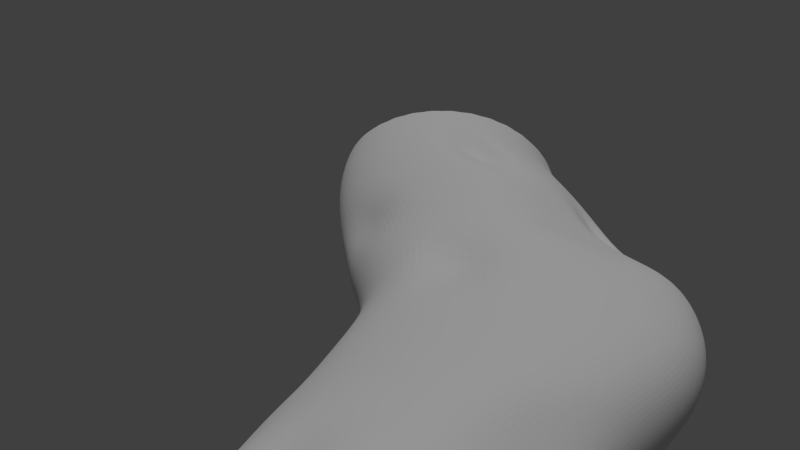 # Source: grotte_soutenance2.blend  (saved by Blender 2.76.0; exported with 4.5.12 LTS)
import bpy
from mathutils import Matrix  # noqa: F401  (used for matrix-valued properties, if any)

bpy.ops.wm.read_factory_settings(use_empty=True)
scene = bpy.context.scene
scene.name = 'Scene'

# ---- collections
col_collection_1 = bpy.data.collections.new('Collection 1'); scene.collection.children.link(col_collection_1)

# ---- materials (node trees are filled in below, after node groups)
mat_material_001 = bpy.data.materials.new('Material.001')
mat_material_001.alpha_threshold = 0.0
mat_material_001.use_transparent_shadow = False
mat_material_001.roughness = 0.5

# ---- material node trees

# ---- world
world_world = bpy.data.worlds.new('World'); scene.world = world_world
world_world.color = (0.05088, 0.05088, 0.05088)
world_world.use_sun_shadow = False
world_world.sun_shadow_jitter_overblur = 0.0
world_world.cycles.sampling_method = 'MANUAL'
world_world.cycles.sample_map_resolution = 256

# ---- cameras
cam_camera_001 = bpy.data.cameras.new('Camera.001')
cam_camera_001.clip_end = 100.0
cam_camera_001.lens = 35.0
cam_camera_001.sensor_width = 32.0
cam_camera_001.sensor_height = 18.0
cam_camera_001.display_size = 2.0
cam_camera_001.dof.focus_distance = 0.0
cam_camera_001.dof.aperture_fstop = 128.0
cam_camera_001.dof.aperture_blades = 6

# ---- lights
light_sun = bpy.data.lights.new('Sun', 'SUN')
light_sun.transmission_factor = 0.0
light_sun.angle = 0.1993
light_sun.energy = 1.0
light_sun.shadow_buffer_clip_start = 0.5
light_sun.shadow_soft_size = 0.1
light_sun.shadow_cascade_max_distance = 1000.0
light_sun.cycles.use_multiple_importance_sampling = False

# ---- meshes
me_cylinder = bpy.data.meshes.new('Cylinder')
me_cylinder.from_pydata([(0.04129, 0.8905, -1.01), (0.0, 1.0, 1.0), (0.2464, 0.9064, -1.01), (0.1989, 0.9765, 1.001), (0.4311, 0.8732, -1.011), (0.3827, 0.9239, 1.0), (0.5962, 0.7928, -1.013), (0.5556, 0.8315, 1.0), (0.7452, 0.6805, -1.014), (0.7071, 0.7071, 1.0), (0.8832, 0.5475, -1.012), (0.8315, 0.5556, 1.0), (1.005, 0.4062, -1.009), (0.9239, 0.3827, 1.0), (1.095, 0.2321, -1.005), (0.981, 0.1951, 1.0), (1.155, 0.01579, -1.002), (1.0, 1.342e-05, 1.0), (1.166, -0.1989, -1.0), (0.9832, -0.1964, 1.0), (1.163, -0.4014, -0.9994), (0.936, -0.3892, 0.9999), (1.108, -0.5821, -0.9997), (0.8557, -0.5686, 0.9997), (0.9751, -0.7351, -0.9998), (0.7414, -0.7255, 0.9996), (0.7694, -0.8453, -0.9993), (0.5954, -0.8529, 0.9996), (0.5408, -0.8921, -0.9965), (0.423, -0.9455, 0.9996), (0.3055, -0.8921, -0.9929), (0.2315, -1.0, 0.9996), (0.06715, -0.8615, -0.9897), (0.02966, -1.016, 0.9997), (-0.1592, -0.8189, -0.9883), (-0.1737, -0.9923, 0.9998), (-0.3389, -0.7701, -0.9892), (-0.3698, -0.9308, 0.9999), (-0.4829, -0.699, -0.9916), (-0.5501, -0.8344, 0.9999), (-0.5996, -0.6005, -0.9944), (-0.7063, -0.7075, 1.0), (-0.7044, -0.4576, -0.9956), (-0.8315, -0.5556, 1.0), (-0.8247, -0.3062, -0.9965), (-0.9239, -0.3827, 1.0), (-0.9392, -0.163, -0.9986), (-0.9808, -0.1951, 1.0), (-0.9985, 0.00118, -0.9999), (-1.0, 9.656e-07, 1.0), (-0.9808, 0.1951, -1.0), (-0.9808, 0.1951, 1.0), (-0.9239, 0.3822, -1.0), (-0.9239, 0.3827, 1.0), (-0.8355, 0.5267, -1.002), (-0.8315, 0.5556, 1.0), (-0.7171, 0.6292, -1.005), (-0.7071, 0.7071, 1.0), (-0.5671, 0.7018, -1.009), (-0.5556, 0.8315, 1.0), (-0.3854, 0.7653, -1.011), (-0.3827, 0.9239, 1.0), (-0.1785, 0.8315, -1.011), (-0.1951, 0.9808, 1.0), (0.06994, 0.8406, -0.8877), (0.07328, 0.8045, -0.7695), (0.0375, 0.758, -0.6492), (0.03118, 0.6846, -0.5296), (0.001119, 0.61, -0.4096), (-0.006097, 0.4949, -0.2918), (-0.006866, 0.4181, -0.1743), (-0.04257, 0.3184, -0.05981), (-0.07098, 0.2584, 0.05531), (-0.03408, 0.3492, 0.1748), (0.04277, 0.517, 0.2926), (0.08788, 0.6347, 0.4088), (0.07362, 0.7712, 0.5256), (0.04297, 0.8885, 0.646), (0.009906, 0.9721, 0.7666), (0.0, 1.0, 0.8852), (0.2172, 0.9557, 0.8896), (0.213, 0.9598, 0.7659), (0.2532, 0.8839, 0.6446), (0.288, 0.7731, 0.5238), (0.2895, 0.6486, 0.4061), (0.2524, 0.529, 0.2914), (0.1705, 0.3681, 0.1745), (0.1291, 0.2812, 0.05576), (0.1554, 0.3366, -0.05955), (0.1886, 0.4298, -0.1742), (0.1886, 0.5021, -0.2919), (0.2089, 0.6197, -0.4097), (0.2469, 0.6978, -0.5296), (0.2393, 0.7623, -0.6493), (0.2827, 0.8472, -0.7701), (0.2771, 0.8797, -0.8884), (0.3844, 0.9239, 0.8851), (0.4128, 0.9079, 0.7648), (0.4616, 0.8369, 0.6427), (0.5004, 0.7302, 0.5216), (0.4998, 0.6083, 0.404), (0.4567, 0.4923, 0.2901), (0.3728, 0.3454, 0.1746), (0.3287, 0.2674, 0.05682), (0.351, 0.3144, -0.05884), (0.3779, 0.3938, -0.1741), (0.3766, 0.4618, -0.2918), (0.4141, 0.5879, -0.4097), (0.4614, 0.6814, -0.5292), (0.4519, 0.7425, -0.6492), (0.5076, 0.842, -0.7704), (0.475, 0.8556, -0.8897), (0.562, 0.8325, 0.8846), (0.6025, 0.819, 0.7633), (0.6604, 0.7506, 0.6404), (0.7027, 0.6455, 0.519), (0.6977, 0.5238, 0.4018), (0.6463, 0.4088, 0.2887), (0.5633, 0.2818, 0.1749), (0.518, 0.2152, 0.05828), (0.5353, 0.2518, -0.05782), (0.5505, 0.3114, -0.1738), (0.5459, 0.3775, -0.2914), (0.6011, 0.5098, -0.4096), (0.6614, 0.6294, -0.5286), (0.6674, 0.6974, -0.6491), (0.7285, 0.8065, -0.7703), (0.6702, 0.8064, -0.8906), (0.7214, 0.7094, 0.8839), (0.7739, 0.697, 0.7615), (0.8406, 0.629, 0.6378), (0.8846, 0.5232, 0.5162), (0.872, 0.3995, 0.3997), (0.8104, 0.2822, 0.2876), (0.7314, 0.1785, 0.1755), (0.6879, 0.125, 0.05991), (0.699, 0.1488, -0.05674), (0.683, 0.1864, -0.1723), (0.6704, 0.254, -0.2893), (0.7513, 0.3842, -0.4095), (0.8246, 0.5304, -0.5279), (0.8551, 0.6152, -0.6487), (0.9267, 0.7249, -0.7702), (0.8517, 0.7253, -0.8905), (0.8549, 0.5593, 0.883), (0.9182, 0.5466, 0.7597), (0.9913, 0.4771, 0.6354), (1.034, 0.3687, 0.514), (1.01, 0.2411, 0.3985), (0.9389, 0.1206, 0.2872), (0.8646, 0.0327, 0.1762), (0.8273, -0.00662, 0.06125), (0.8301, 0.001473, -0.05598), (0.7732, 0.02664, -0.1697), (0.7465, 0.09717, -0.2857), (0.8352, 0.2187, -0.4078), (0.9261, 0.3738, -0.5274), (0.9771, 0.4826, -0.6479), (1.077, 0.5907, -0.7704), (0.9971, 0.5986, -0.8895), (0.9553, 0.3877, 0.8823), (1.026, 0.3732, 0.7583), (1.104, 0.2989, 0.6339), (1.143, 0.1847, 0.513), (1.104, 0.05361, 0.3986), (1.024, -0.06832, 0.2879), (0.9519, -0.1559, 0.1767), (0.9239, -0.1875, 0.06162), (0.9179, -0.1875, -0.05561), (0.8339, -0.1613, -0.1675), (0.7863, -0.08652, -0.2819), (0.8661, 0.02678, -0.4049), (0.9718, 0.1728, -0.527), (1.015, 0.2981, -0.6465), (1.131, 0.4099, -0.7693), (1.087, 0.4366, -0.8875), (1.016, 0.2007, 0.882), (1.098, 0.1782, 0.7577), (1.182, 0.09377, 0.6335), (1.21, -0.02729, 0.5138), (1.157, -0.1598, 0.4003), (1.064, -0.2772, 0.2897), (0.9981, -0.3637, 0.1777), (0.9826, -0.3973, 0.06116), (0.9758, -0.3959, -0.05588), (0.886, -0.367, -0.1672), (0.8167, -0.2899, -0.28), (0.8832, -0.1734, -0.4025), (0.9813, -0.04061, -0.5264), (1.001, 0.08398, -0.6449), (1.102, 0.2013, -0.7666), (1.092, 0.2375, -0.8848), (1.044, -0.0002019, 0.882), (1.139, -0.0357, 0.7579), (1.222, -0.1309, 0.6346), (1.236, -0.2578, 0.5161), (1.169, -0.3886, 0.4031), (1.067, -0.4985, 0.292), (1.011, -0.5889, 0.1773), (1.024, -0.6322, 0.05849), (1.008, -0.6233, -0.05809), (0.9373, -0.5852, -0.1699), (0.8639, -0.5009, -0.282), (0.8593, -0.3688, -0.4009), (0.9324, -0.2299, -0.5242), (0.9989, -0.1246, -0.6442), (1.037, -0.01789, -0.7637), (1.082, 0.01999, -0.882), (1.04, -0.2087, 0.8824), (1.143, -0.2581, 0.7589), (1.222, -0.3637, 0.6368), (1.221, -0.4938, 0.5194), (1.14, -0.6193, 0.4064), (1.037, -0.7265, 0.2933), (1.024, -0.8336, 0.1739), (1.08, -0.8941, 0.0527), (1.034, -0.8714, -0.06252), (0.9676, -0.8104, -0.1747), (0.9047, -0.7111, -0.2862), (0.8343, -0.5651, -0.4017), (0.8366, -0.4083, -0.5218), (0.9476, -0.3154, -0.6432), (0.985, -0.2291, -0.7621), (0.9047, -0.1808, -0.885), (1.002, -0.4133, 0.883), (1.109, -0.4765, 0.7605), (1.181, -0.5911, 0.6395), (1.166, -0.721, 0.5228), (1.073, -0.8382, 0.4094), (0.9796, -0.9534, 0.2926), (1.026, -1.081, 0.1684), (1.108, -1.153, 0.04618), (1.035, -1.12, -0.06805), (0.9456, -1.034, -0.1792), (0.9064, -0.9181, -0.2909), (0.8262, -0.7658, -0.4048), (0.7474, -0.5916, -0.521), (0.8531, -0.4961, -0.642), (0.9239, -0.4217, -0.7619), (0.9903, -0.3876, -0.8794), (0.9334, -0.6037, 0.8839), (1.034, -0.6781, 0.7622), (1.098, -0.7996, 0.6422), (1.069, -0.9262, 0.5259), (0.9707, -1.04, 0.4109), (0.8959, -1.165, 0.2899), (0.9736, -1.309, 0.1633), (1.064, -1.384, 0.0407), (0.9784, -1.347, -0.0731), (0.8689, -1.248, -0.1829), (0.8426, -1.116, -0.2941), (0.7972, -0.9613, -0.4078), (0.691, -0.7846, -0.5221), (0.7548, -0.6726, -0.6418), (0.8315, -0.5975, -0.7619), (0.9179, -0.5643, -0.8795), (0.8177, -0.766, 0.8839), (0.9189, -0.8519, 0.7637), (0.9753, -0.9781, 0.6445), (0.933, -1.1, 0.5282), (0.84, -1.219, 0.4106), (0.7825, -1.355, 0.2863), (0.856, -1.506, 0.1591), (0.932, -1.579, 0.03666), (0.8569, -1.544, -0.07732), (0.7595, -1.444, -0.1868), (0.7276, -1.299, -0.2965), (0.705, -1.136, -0.4091), (0.634, -0.9678, -0.5243), (0.6575, -0.8394, -0.6427), (0.7071, -0.7522, -0.7619), (0.8006, -0.7172, -0.8795), (0.676, -0.8967, 0.8839), (0.768, -0.9899, 0.7647), (0.8146, -1.119, 0.6462), (0.7642, -1.237, 0.5297), (0.6856, -1.368, 0.4088), (0.638, -1.52, 0.2828), (0.6897, -1.671, 0.1556), (0.7453, -1.741, 0.0333), (0.6898, -1.711, -0.08098), (0.6227, -1.614, -0.1905), (0.586, -1.458, -0.299), (0.5591, -1.28, -0.4099), (0.538, -1.122, -0.5261), (0.5404, -0.983, -0.6438), (0.5556, -0.8806, -0.7619), (0.6226, -0.8391, -0.8795), (0.504, -0.9903, 0.8839), (0.5876, -1.088, 0.7653), (0.6229, -1.218, 0.6472), (0.5737, -1.339, 0.5299), (0.5065, -1.487, 0.4068), (0.47, -1.654, 0.2796), (0.5011, -1.807, 0.1525), (0.5382, -1.876, 0.03026), (0.5036, -1.849, -0.08427), (0.4629, -1.755, -0.1938), (0.4224, -1.59, -0.3013), (0.39, -1.398, -0.4108), (0.3827, -1.235, -0.5266), (0.3827, -1.091, -0.6443), (0.3827, -0.9785, -0.7619), (0.412, -0.9212, -0.879), (0.3089, -1.044, 0.884), (0.3864, -1.146, 0.7655), (0.413, -1.278, 0.6476), (0.3671, -1.409, 0.5295), (0.3093, -1.574, 0.4051), (0.2856, -1.757, 0.2769), (0.3132, -1.916, 0.1497), (0.3346, -1.983, 0.0275), (0.3198, -1.961, -0.08727), (0.2858, -1.864, -0.1964), (0.2425, -1.69, -0.3032), (0.2061, -1.487, -0.4117), (0.1951, -1.311, -0.5266), (0.1951, -1.161, -0.6443), (0.1951, -1.043, -0.7619), (0.2044, -0.9555, -0.8775), (0.1002, -1.059, 0.8841), (0.1708, -1.164, 0.7657), (0.1922, -1.302, 0.6479), (0.1504, -1.445, 0.5291), (0.112, -1.625, 0.4039), (0.09916, -1.823, 0.2751), (0.1273, -1.994, 0.1474), (0.1458, -2.063, 0.02508), (0.1339, -2.04, -0.08958), (0.0982, -1.938, -0.1983), (0.05297, -1.757, -0.3046), (0.01393, -1.543, -0.4125), (-3.258e-07, -1.355, -0.5266), (-3.258e-07, -1.198, -0.6443), (-3.258e-07, -1.072, -0.7619), (0.009817, -0.9557, -0.876), (-0.1121, -1.034, 0.8843), (-0.04899, -1.145, 0.766), (-0.03048, -1.29, 0.6481), (-0.06673, -1.447, 0.529), (-0.05423, -1.636, 0.4035), (-0.06958, -1.852, 0.2742), (-0.06239, -2.035, 0.146), (-0.04325, -2.107, 0.02357), (-0.05585, -2.083, -0.09092), (-0.09257, -1.978, -0.1994), (-0.1389, -1.79, -0.3054), (-0.1795, -1.566, -0.4129), (-0.1951, -1.367, -0.5266), (-0.1949, -1.201, -0.6442), (-0.1951, -1.066, -0.7619), (-0.1835, -0.9312, -0.8754), (-0.3187, -0.9717, 0.8845), (-0.2628, -1.089, 0.7663), (-0.2452, -1.244, 0.6484), (-0.2666, -1.413, 0.5292), (-0.1922, -1.608, 0.4036), (-0.2178, -1.843, 0.274), (-0.2483, -2.04, 0.1456), (-0.2288, -2.115, 0.02307), (-0.2417, -2.09, -0.09136), (-0.2788, -1.982, -0.1997), (-0.3256, -1.787, -0.3056), (-0.3668, -1.555, -0.4129), (-0.3827, -1.346, -0.5266), (-0.3601, -1.162, -0.6417), (-0.3827, -1.025, -0.7619), (-0.3729, -0.8883, -0.876), (-0.5107, -0.8755, 0.8847), (-0.4619, -1.0, 0.7665), (-0.4436, -1.166, 0.6487), (-0.4375, -1.344, 0.5297), (-0.2818, -1.541, 0.4038), (-0.3414, -1.798, 0.2743), (-0.4222, -2.008, 0.1459), (-0.4032, -2.085, 0.02344), (-0.4159, -2.061, -0.09103), (-0.4528, -1.951, -0.1994), (-0.4997, -1.749, -0.3053), (-0.5407, -1.508, -0.4127), (-0.5395, -1.286, -0.5248), (-0.492, -1.083, -0.637), (-0.5556, -0.9498, -0.7619), (-0.5404, -0.8177, -0.8773), (-0.6801, -0.7486, 0.8849), (-0.6385, -0.8797, 0.7668), (-0.6185, -1.057, 0.6489), (-0.5917, -1.243, 0.5304), (-0.1719, -1.409, 0.4005), (-0.4366, -1.714, 0.2752), (-0.5694, -1.937, 0.147), (-0.559, -2.018, 0.0245), (-0.5712, -1.995, -0.09009), (-0.6077, -1.882, -0.1986), (-0.6544, -1.674, -0.3045), (-0.6945, -1.426, -0.4121), (-0.6546, -1.186, -0.5206), (-0.6172, -0.9772, -0.634), (-0.7071, -0.8429, -0.7619), (-0.6756, -0.7072, -0.8782), (-0.8193, -0.5958, 0.885), (-0.786, -0.731, 0.767), (-0.7643, -0.9174, 0.6492), (-0.7366, -1.112, 0.5312), (-0.496, -1.318, 0.4066), (-0.5049, -1.59, 0.2769), (-0.6801, -1.826, 0.1485), (-0.6901, -1.911, 0.0262), (-0.7016, -1.889, -0.08855), (-0.7376, -1.775, -0.1972), (-0.784, -1.561, -0.3032), (-0.8222, -1.309, -0.4113), (-0.7449, -1.055, -0.5167), (-0.7601, -0.856, -0.6361), (-0.8315, -0.7066, -0.7619), (-0.7865, -0.5547, -0.878), (-0.9215, -0.4226, 0.8851), (-0.8985, -0.5579, 0.7672), (-0.8766, -0.7501, 0.6494), (-0.8665, -0.9552, 0.5317), (-0.6339, -1.162, 0.4088), (-0.5642, -1.425, 0.2794), (-0.7547, -1.669, 0.1509), (-0.7926, -1.76, 0.02873), (-0.8033, -1.74, -0.08624), (-0.8383, -1.624, -0.1951), (-0.8837, -1.407, -0.3014), (-0.9185, -1.156, -0.4103), (-0.8412, -0.9053, -0.5171), (-0.9048, -0.718, -0.6421), (-0.9239, -0.5443, -0.7619), (-0.8871, -0.3929, -0.8783), (-0.9808, -0.2355, 0.8852), (-0.9711, -0.3658, 0.7674), (-0.9518, -0.5586, 0.6496), (-0.9502, -0.7714, 0.5319), (-0.7871, -0.9778, 0.411), (-0.6531, -1.225, 0.283), (-0.8087, -1.465, 0.1546), (-0.8645, -1.559, 0.03249), (-0.8742, -1.541, -0.08274), (-0.9073, -1.428, -0.1921), (-0.9503, -1.213, -0.299), (-0.979, -0.9718, -0.4094), (-0.95, -0.744, -0.5231), (-0.9808, -0.543, -0.6443), (-0.9808, -0.3606, -0.7619), (-0.9691, -0.2265, -0.8791), (-1.0, -0.03851, 0.8852), (-0.9991, -0.1619, 0.7675), (-0.6718, -0.3805, 0.6532), (-0.9808, -0.5619, 0.532), (-0.9324, -0.7704, 0.4131), (-0.7895, -0.9982, 0.2873), (-0.8666, -1.218, 0.1599), (-0.9052, -1.307, 0.03788), (-0.9135, -1.292, -0.0777), (-0.9433, -1.186, -0.1879), (-0.981, -0.9839, -0.2961), (-1.0, -0.7629, -0.409), (-1.0, -0.5516, -0.5266), (-1.0, -0.3418, -0.6443), (-1.0, -0.1614, -0.7619), (-1.0, -0.03851, -0.8796), (-0.9808, 0.1619, 0.8852), (-0.9808, 0.04533, 0.7675), (-0.9761, -0.1298, 0.6497), (-0.9709, -0.3365, 0.532), (-0.9767, -0.5402, 0.4144), (-0.9169, -0.7506, 0.2916), (-0.9185, -0.9394, 0.1662), (-0.9131, -1.016, 0.04466), (-0.9197, -1.003, -0.07134), (-0.9441, -0.911, -0.1829), (-0.973, -0.7311, -0.2933), (-0.9808, -0.5373, -0.409), (-0.9808, -0.3322, -0.5266), (-0.9808, -0.1287, -0.6443), (-0.9808, 0.04533, -0.7619), (-0.9808, 0.1619, -0.8796), (-0.9239, 0.3572, 0.8852), (-0.9239, 0.2507, 0.7675), (-0.9177, 0.08759, 0.6493), (-0.9143, -0.1065, 0.5315), (-0.9221, -0.3027, 0.4144), (-0.9171, -0.4856, 0.2952), (-0.8962, -0.6431, 0.1723), (-0.8846, -0.7078, 0.05177), (-0.8893, -0.6988, -0.0647), (-0.9067, -0.623, -0.178), (-0.9232, -0.4741, -0.2915), (-0.9239, -0.3028, -0.409), (-0.9239, -0.1071, -0.5266), (-0.8528, 0.07914, -0.6474), (-0.923, 0.2506, -0.7619), (-0.9239, 0.3572, -0.8796), (-0.8315, 0.5386, 0.8852), (-0.8312, 0.4449, 0.7675), (-0.8202, 0.2952, 0.6488), (-0.8131, 0.1149, 0.5306), (-0.8216, -0.07041, 0.4137), (-0.8314, -0.2316, 0.2969), (-0.8227, -0.3577, 0.1771), (-0.6022, -0.4727, 0.06161), (-0.8185, -0.4049, -0.05927), (-0.8279, -0.3478, -0.1746), (-0.8315, -0.2314, -0.2913), (-0.8315, -0.07199, -0.409), (-0.8315, 0.1119, -0.5266), (-0.6474, 0.2658, -0.6525), (-0.8303, 0.4406, -0.7621), (-0.8314, 0.5384, -0.8796), (-0.7071, 0.6977, 0.8852), (-0.7063, 0.6185, 0.7674), (-0.6911, 0.4835, 0.6484), (-0.6783, 0.3177, 0.5296), (-0.6849, 0.1454, 0.4126), (-0.7027, -0.005812, 0.2965), (-0.707, -0.1089, 0.1792), (-0.7066, -0.1529, 0.06085), (-0.7058, -0.1468, -0.05636), (-0.7071, -0.108, -0.1737), (-0.7073, -0.007088, -0.2913), (-0.7073, 0.1412, -0.409), (-0.7059, 0.3109, -0.5267), (-0.6195, 0.439, -0.649), (-0.7009, 0.5949, -0.7628), (-0.7059, 0.6752, -0.8804), (-0.5556, 0.8276, 0.8852), (-0.554, 0.7633, 0.7674), (-0.5351, 0.6432, 0.648), (-0.5169, 0.4918, 0.5287), (-0.4674, 0.3005, 0.4167), (-0.5425, 0.1913, 0.2957), (-0.5671, 0.07061, 0.1782), (-0.5775, 0.01493, 0.05967), (-0.5653, 0.04092, -0.05689), (-0.556, 0.09374, -0.1737), (-0.5571, 0.1839, -0.2915), (-0.5568, 0.3229, -0.4091), (-0.5495, 0.463, -0.5275), (-0.5387, 0.5769, -0.6466), (-0.542, 0.7013, -0.7642), (-0.5512, 0.758, -0.8824), (-0.3827, 0.9231, 0.8852), (-0.3799, 0.8728, 0.7673), (-0.3571, 0.7668, 0.6476), (-0.3344, 0.6288, 0.5279), (-0.2267, 0.4187, 0.4204), (-0.3606, 0.3473, 0.2948), (-0.4101, 0.1987, 0.1767), (-0.4298, 0.1266, 0.05743), (-0.4092, 0.1706, -0.05838), (-0.3849, 0.2512, -0.1739), (-0.3861, 0.334, -0.2916), (-0.3849, 0.4655, -0.4092), (-0.3697, 0.5713, -0.5285), (-0.3571, 0.6671, -0.6478), (-0.3571, 0.7695, -0.766), (-0.3667, 0.8091, -0.8847), (-0.1951, 0.9808, 0.8852), (-0.1898, 0.9431, 0.767), (-0.1625, 0.8494, 0.6469), (-0.1358, 0.7229, 0.5269), (-0.0677, 0.5477, 0.4151), (-0.1639, 0.456, 0.2937), (-0.2308, 0.2913, 0.1755), (-0.26, 0.2061, 0.05585), (-0.2336, 0.2621, -0.05945), (-0.2004, 0.3585, -0.1741), (-0.2001, 0.4387, -0.2917), (-0.1971, 0.5602, -0.4094), (-0.1763, 0.6433, -0.5292), (-0.1635, 0.7266, -0.6487), (-0.1448, 0.7882, -0.768), (-0.1516, 0.8163, -0.8867), (0.04037, 0.7992, -1.058), (0.0888, 0.8337, 0.9562), (0.2374, 0.8188, -1.054), (0.4142, 0.6534, 0.985), (0.4126, 0.7882, -1.045), (0.4379, 0.7729, 0.954), (0.565, 0.712, -1.028), (0.5207, 0.7777, 0.9369), (0.7007, 0.6154, -1.0), (0.6641, 0.6621, 0.935), (0.8325, 0.511, -0.9784), (0.7826, 0.5211, 0.9327), (0.9353, 0.3845, -0.9755), (0.8713, 0.3597, 0.9306), (1.014, 0.2227, -0.9867), (0.9267, 0.1834, 0.9291), (1.067, 0.02048, -0.9979), (0.9472, -0.001841, 0.9272), (1.079, -0.1796, -1.0), (0.9343, -0.1901, 0.9247), (1.089, -0.3672, -0.9994), (0.8917, -0.3754, 0.9227), (1.05, -0.5328, -0.9996), (0.817, -0.5472, 0.9214), (0.9351, -0.6733, -0.9996), (0.7093, -0.6965, 0.9207), (0.7465, -0.7726, -0.9988), (0.5709, -0.8164, 0.921), (0.5361, -0.8118, -0.9955), (0.4068, -0.9019, 0.9226), (0.3121, -0.8079, -0.9909), (0.2245, -0.9504, 0.9251), (0.08169, -0.778, -0.9862), (0.03262, -0.9615, 0.9281), (-0.1351, -0.7395, -0.9825), (-0.1601, -0.9359, 0.9309), (-0.2983, -0.6945, -0.9805), (-0.3454, -0.8755, 0.9331), (-0.427, -0.6335, -0.98), (-0.5154, -0.7833, 0.9345), (-0.5353, -0.5445, -0.9809), (-0.6625, -0.6635, 0.9349), (-0.6363, -0.4134, -0.9823), (-0.7801, -0.521, 0.9347), (-0.7484, -0.2785, -0.9865), (-0.8662, -0.3593, 0.935), (-0.8521, -0.1483, -0.9934), (-0.9181, -0.1838, 0.9364), (-0.9076, 0.0001856, -1.0), (-0.9344, -0.001273, 0.9384), (-0.8929, 0.1765, -1.005), (-0.9151, 0.1811, 0.9401), (-0.8413, 0.3469, -1.007), (-0.8613, 0.3564, 0.9409), (-0.7623, 0.4732, -1.011), (-0.7749, 0.5181, 0.9409), (-0.6606, 0.557, -1.022), (-0.6592, 0.6599, 0.9402), (-0.5297, 0.614, -1.037), (-0.5182, 0.7765, 0.9393), (-0.3649, 0.669, -1.05), (-0.3572, 0.8632, 0.9386), (-0.1702, 0.7365, -1.057), (-0.1822, 0.9165, 0.9383), (0.09523, 0.6606, -0.9268), (0.1125, 0.6446, -0.8071), (0.0584, 0.6879, -0.6959), (0.03996, 0.608, -0.5761), (0.01162, 0.5394, -0.4645), (0.005249, 0.4257, -0.3482), (0.005521, 0.3457, -0.2263), (-0.02794, 0.2428, -0.1064), (-0.05229, 0.1707, 0.06301), (-0.02132, 0.2846, 0.2362), (0.0578, 0.4539, 0.355), (0.1007, 0.5742, 0.4742), (0.08227, 0.7117, 0.5926), (0.0484, 0.8197, 0.7037), (0.01341, 0.8901, 0.8036), (0.01949, 0.8898, 0.8995), (0.2396, 0.8236, 0.9041), (0.1999, 0.8758, 0.7954), (0.244, 0.8111, 0.6967), (0.2819, 0.7088, 0.5864), (0.2853, 0.5871, 0.4716), (0.2498, 0.4712, 0.3604), (0.1699, 0.3049, 0.2386), (0.131, 0.1917, 0.06425), (0.1544, 0.2605, -0.1075), (0.1837, 0.3561, -0.2258), (0.1838, 0.4323, -0.3485), (0.2061, 0.5505, -0.4672), (0.2439, 0.6203, -0.5753), (0.2559, 0.6925, -0.6931), (0.3024, 0.7439, -0.8034), (0.2695, 0.7514, -0.9219), (0.3524, 0.8395, 0.8869), (0.3834, 0.8252, 0.7847), (0.4369, 0.7625, 0.6869), (0.48, 0.6649, 0.58), (0.4817, 0.5488, 0.469), (0.4412, 0.4376, 0.3599), (0.359, 0.2839, 0.2388), (0.3122, 0.1794, 0.06685), (0.333, 0.2381, -0.1031), (0.3546, 0.3208, -0.2213), (0.3553, 0.3952, -0.3485), (0.3983, 0.5254, -0.4725), (0.4467, 0.6067, -0.5767), (0.4621, 0.6742, -0.6915), (0.5124, 0.7667, -0.7998), (0.4489, 0.7606, -0.913), (0.5147, 0.7561, 0.8796), (0.5577, 0.7414, 0.7716), (0.6199, 0.6778, 0.6744), (0.6679, 0.5821, 0.5725), (0.6668, 0.4689, 0.4661), (0.6185, 0.3586, 0.3581), (0.5353, 0.2233, 0.2373), (0.4827, 0.1333, 0.07058), (0.4973, 0.1775, -0.09158), (0.5055, 0.2429, -0.211), (0.5067, 0.3184, -0.3468), (0.5723, 0.4584, -0.4777), (0.634, 0.5631, -0.5801), (0.667, 0.6343, -0.6917), (0.7164, 0.7318, -0.7934), (0.6398, 0.7219, -0.8958), (0.6613, 0.6437, 0.8705), (0.7156, 0.6287, 0.7567), (0.7844, 0.562, 0.6592), (0.8348, 0.4652, 0.5636), (0.8291, 0.3523, 0.4632), (0.7703, 0.2392, 0.3558), (0.6874, 0.1262, 0.234), (0.6332, 0.05517, 0.07505), (0.6385, 0.08338, -0.06945), (0.615, 0.1297, -0.1887), (0.6112, 0.2079, -0.339), (0.7075, 0.3478, -0.4792), (0.7794, 0.4806, -0.5829), (0.8344, 0.5647, -0.6924), (0.8872, 0.6578, -0.7831), (0.8166, 0.6667, -0.8719), (0.7847, 0.5076, 0.8607), (0.849, 0.492, 0.7413), (0.9209, 0.4216, 0.6424), (0.9689, 0.3208, 0.5538), (0.9559, 0.2048, 0.4603), (0.8868, 0.08799, 0.353), (0.8037, -0.007687, 0.2286), (0.7548, -0.05722, 0.07804), (0.7539, -0.04507, -0.04457), (0.6924, -0.01061, -0.1561), (0.6694, 0.06794, -0.3218), (0.7773, 0.1984, -0.4736), (0.8607, 0.3469, -0.5799), (0.9312, 0.4557, -0.6896), (1.006, 0.5444, -0.7742), (0.9523, 0.568, -0.8544), (0.8782, 0.3523, 0.8521), (0.9503, 0.3355, 0.7274), (1.024, 0.2593, 0.6266), (1.065, 0.1514, 0.5451), (1.04, 0.0305, 0.4577), (0.9614, -0.08835, 0.3498), (0.8775, -0.181, 0.2208), (0.8406, -0.2181, 0.07657), (0.8364, -0.2162, -0.03049), (0.7543, -0.1834, -0.1318), (0.7002, -0.104, -0.3015), (0.7992, 0.0172, -0.4643), (0.8931, 0.1639, -0.5697), (0.9489, 0.2945, -0.679), (1.046, 0.3937, -0.7701), (1.018, 0.4203, -0.8521), (0.9362, 0.1813, 0.8454), (1.021, 0.1566, 0.7164), (1.097, 0.07081, 0.6153), (1.126, -0.0446, 0.5397), (1.086, -0.1695, 0.4558), (0.9948, -0.2849, 0.3464), (0.9153, -0.3749, 0.2107), (0.8963, -0.4164, 0.07017), (0.8941, -0.4169, -0.02822), (0.8098, -0.3863, -0.1246), (0.7276, -0.3026, -0.2806), (0.8058, -0.1724, -0.4484), (0.8996, -0.03711, -0.5639), (0.9194, 0.08948, -0.6635), (1.016, 0.2054, -0.7685), (1.007, 0.2347, -0.8626), (0.9649, -0.00533, 0.839), (1.064, -0.04355, 0.7088), (1.136, -0.1383, 0.6088), (1.148, -0.2596, 0.5366), (1.095, -0.3855, 0.4546), (0.9919, -0.4946, 0.3412), (0.9243, -0.5939, 0.1926), (0.9375, -0.6487, 0.06041), (0.928, -0.6419, -0.03013), (0.8624, -0.606, -0.1303), (0.778, -0.5116, -0.2575), (0.7705, -0.3584, -0.4108), (0.8503, -0.2081, -0.5539), (0.9124, -0.1094, -0.6589), (0.9508, -0.007193, -0.7647), (0.9876, 0.02811, -0.8739), (0.9655, -0.2012, 0.8328), (1.072, -0.2535, 0.7041), (1.138, -0.3564, 0.605), (1.133, -0.4802, 0.534), (1.065, -0.6027, 0.4524), (0.9546, -0.7089, 0.3285), (0.9399, -0.8377, 0.1587), (0.9952, -0.9074, 0.05044), (0.9578, -0.8851, -0.02689), (0.8929, -0.823, -0.1377), (0.8268, -0.7205, -0.2479), (0.7524, -0.5559, -0.3657), (0.7531, -0.3761, -0.5315), (0.866, -0.2844, -0.6651), (0.8998, -0.2069, -0.7615), (0.7711, -0.1585, -0.8831), (0.9394, -0.395, 0.8283), (1.043, -0.46, 0.701), (1.102, -0.5693, 0.6017), (1.081, -0.6911, 0.53), (0.9971, -0.8064, 0.4469), (0.8956, -0.9234, 0.3006), (0.9566, -1.077, 0.123), (1.024, -1.146, 0.04313), (0.9697, -1.119, -0.01894), (0.878, -1.029, -0.1379), (0.8344, -0.9146, -0.2499), (0.7572, -0.7563, -0.3479), (0.6633, -0.5626, -0.5071), (0.7761, -0.4582, -0.669), (0.8415, -0.3856, -0.7639), (0.8905, -0.3526, -0.8743), (0.9806, -0.5955, 0.8299), (0.9761, -0.6499, 0.699), (1.029, -0.7636, 0.598), (0.992, -0.8797, 0.5228), (0.8966, -0.9889, 0.4346), (0.8258, -1.125, 0.2717), (0.9212, -1.287, 0.1055), (0.9899, -1.345, 0.03764), (0.9259, -1.323, -0.01842), (0.815, -1.228, -0.1366), (0.7808, -1.095, -0.2528), (0.7379, -0.944, -0.3465), (0.6139, -0.7565, -0.4853), (0.6763, -0.6308, -0.6561), (0.7554, -0.5494, -0.7613), (0.8285, -0.5138, -0.8709), (0.781, -0.7256, 0.8243), (0.8715, -0.8126, 0.6981), (0.9188, -0.9296, 0.594), (0.869, -1.039, 0.5114), (0.7757, -1.154, 0.4138), (0.7307, -1.308, 0.254), (0.8166, -1.467, 0.1026), (0.875, -1.513, 0.0324), (0.8143, -1.499, -0.02887), (0.7172, -1.413, -0.141), (0.6808, -1.268, -0.2523), (0.6579, -1.109, -0.3488), (0.5729, -0.932, -0.4688), (0.5847, -0.7902, -0.6233), (0.6405, -0.6936, -0.7469), (0.7196, -0.653, -0.8678), (0.6367, -0.8421, 0.8242), (0.7322, -0.941, 0.6981), (0.7735, -1.062, 0.5899), (0.7181, -1.17, 0.497), (0.6393, -1.302, 0.3902), (0.6029, -1.469, 0.2427), (0.6589, -1.62, 0.1061), (0.7025, -1.663, 0.02687), (0.6529, -1.65, -0.04614), (0.589, -1.573, -0.1493), (0.5548, -1.427, -0.2507), (0.5275, -1.249, -0.3497), (0.4943, -1.076, -0.4624), (0.4891, -0.9281, -0.5944), (0.5052, -0.8146, -0.7271), (0.5606, -0.7647, -0.8646), (0.4773, -0.9259, 0.8269), (0.564, -1.032, 0.699), (0.5969, -1.157, 0.5862), (0.5479, -1.277, 0.4826), (0.4813, -1.429, 0.3687), (0.4494, -1.607, 0.2329), (0.4766, -1.749, 0.1093), (0.5037, -1.794, 0.02132), (0.4709, -1.778, -0.06321), (0.4374, -1.707, -0.1569), (0.406, -1.562, -0.2495), (0.3737, -1.369, -0.3489), (0.3543, -1.183, -0.4595), (0.3526, -1.033, -0.5822), (0.3502, -0.9088, -0.7151), (0.3699, -0.8447, -0.8611), (0.2957, -0.9725, 0.8315), (0.3746, -1.085, 0.7), (0.3998, -1.217, 0.5831), (0.3594, -1.357, 0.471), (0.3051, -1.53, 0.3515), (0.2787, -1.716, 0.2229), (0.2956, -1.856, 0.1086), (0.3063, -1.9, 0.0163), (0.2931, -1.884, -0.07381), (0.2702, -1.813, -0.1607), (0.2397, -1.666, -0.2488), (0.2034, -1.462, -0.3478), (0.1795, -1.26, -0.457), (0.1786, -1.103, -0.5778), (0.1776, -0.972, -0.7094), (0.1804, -0.885, -0.8568), (0.1012, -0.9818, 0.8372), (0.1702, -1.102, 0.7011), (0.1897, -1.242, 0.5805), (0.158, -1.405, 0.4624), (0.1452, -1.591, 0.3395), (0.1035, -1.792, 0.2136), (0.1195, -1.934, 0.1048), (0.1267, -1.978, 0.01249), (0.117, -1.96, -0.07796), (0.09471, -1.888, -0.1612), (0.06257, -1.737, -0.2481), (0.02294, -1.524, -0.3468), (-0.004676, -1.308, -0.4552), (-0.005895, -1.141, -0.5752), (-0.004112, -1.002, -0.7055), (0.002792, -0.8949, -0.8524), (-0.09666, -0.9553, 0.843), (-0.03887, -1.082, 0.7021), (-0.02356, -1.234, 0.5785), (-0.01671, -1.411, 0.4568), (0.01151, -1.609, 0.332), (-0.06098, -1.829, 0.2071), (-0.05791, -1.976, 0.1007), (-0.04989, -2.021, 0.01007), (-0.05996, -2.002, -0.07878), (-0.08325, -1.929, -0.1605), (-0.1178, -1.774, -0.2472), (-0.16, -1.551, -0.346), (-0.1898, -1.323, -0.4539), (-0.1751, -1.14, -0.5716), (-0.1866, -0.999, -0.7026), (-0.1756, -0.88, -0.8487), (-0.2887, -0.8951, 0.848), (-0.242, -1.028, 0.7034), (-0.2296, -1.192, 0.5774), (-0.1573, -1.376, 0.4539), (-0.1002, -1.588, 0.3277), (-0.2103, -1.829, 0.2032), (-0.2306, -1.983, 0.09842), (-0.2213, -2.029, 0.008854), (-0.2314, -2.01, -0.07854), (-0.256, -1.935, -0.1594), (-0.2933, -1.775, -0.2462), (-0.3375, -1.543, -0.3452), (-0.3682, -1.304, -0.4532), (-0.3006, -1.094, -0.5648), (-0.3606, -0.9615, -0.7007), (-0.3493, -0.842, -0.8463), (-0.4665, -0.8041, 0.8524), (-0.4299, -0.9422, 0.7056), (-0.4191, -1.117, 0.5775), (-0.3039, -1.295, 0.4747), (-0.1653, -1.539, 0.3265), (-0.3406, -1.803, 0.1975), (-0.3901, -1.954, 0.09821), (-0.3788, -2.002, 0.008939), (-0.3887, -1.983, -0.07784), (-0.4151, -1.907, -0.1585), (-0.4556, -1.739, -0.2455), (-0.5017, -1.498, -0.3448), (-0.5319, -1.251, -0.4532), (-0.4005, -1.011, -0.558), (-0.5152, -0.8895, -0.6999), (-0.5077, -0.7746, -0.8454), (-0.6221, -0.6859, 0.8566), (-0.5939, -0.8262, 0.7099), (-0.5835, -1.011, 0.5795), (-0.4367, -1.191, 0.4639), (-0.07764, -1.376, 0.3607), (-0.4508, -1.725, 0.198), (-0.5284, -1.89, 0.1009), (-0.5147, -1.942, 0.01051), (-0.5243, -1.924, -0.0773), (-0.5528, -1.843, -0.1589), (-0.5971, -1.666, -0.2463), (-0.6446, -1.416, -0.3458), (-0.6688, -1.164, -0.4546), (-0.5068, -0.9063, -0.5568), (-0.6589, -0.7909, -0.703), (-0.6369, -0.6647, -0.846), (-0.7487, -0.5453, 0.8615), (-0.7268, -0.684, 0.7181), (-0.7157, -0.8768, 0.5852), (-0.5769, -1.071, 0.4612), (-0.3691, -1.3, 0.332), (-0.5202, -1.596, 0.2068), (-0.6348, -1.789, 0.1078), (-0.6251, -1.851, 0.01398), (-0.6345, -1.833, -0.07754), (-0.6651, -1.744, -0.162), (-0.7119, -1.554, -0.2505), (-0.7594, -1.297, -0.3502), (-0.7653, -1.042, -0.4588), (-0.6545, -0.798, -0.5676), (-0.7717, -0.6638, -0.7099), (-0.7402, -0.5258, -0.8498), (-0.8403, -0.3876, 0.8681), (-0.8242, -0.5215, 0.732), (-0.8109, -0.7166, 0.5977), (-0.7366, -0.9245, 0.4709), (-0.4981, -1.151, 0.3479), (-0.5445, -1.429, 0.2281), (-0.7011, -1.647, 0.1202), (-0.7111, -1.723, 0.01969), (-0.7204, -1.705, -0.07856), (-0.7518, -1.606, -0.1687), (-0.7983, -1.402, -0.2605), (-0.8419, -1.143, -0.3613), (-0.8285, -0.8949, -0.4708), (-0.8115, -0.6795, -0.5903), (-0.8493, -0.5128, -0.7225), (-0.8234, -0.3735, -0.8577), (-0.8929, -0.2182, 0.8767), (-0.8867, -0.3571, 0.7974), (-0.8628, -0.5649, 0.6374), (-0.8629, -0.7564, 0.4912), (-0.6617, -0.9708, 0.3709), (-0.5881, -1.227, 0.2534), (-0.7358, -1.458, 0.1376), (-0.7737, -1.546, 0.02737), (-0.7829, -1.528, -0.07928), (-0.8141, -1.421, -0.178), (-0.8576, -1.211, -0.2764), (-0.8921, -0.9613, -0.3815), (-0.8785, -0.7319, -0.495), (-0.8964, -0.5266, -0.6175), (-0.8947, -0.344, -0.7416), (-0.8855, -0.2137, -0.8693), (-0.91, -0.03943, 0.8872), (-0.9136, -0.1443, 0.7893), (-0.5818, -0.3799, 0.6537), (-0.8952, -0.5762, 0.5085), (-0.8276, -0.7706, 0.4005), (-0.6879, -1.001, 0.2807), (-0.7693, -1.223, 0.1567), (-0.8112, -1.314, 0.03633), (-0.8196, -1.298, -0.07814), (-0.8499, -1.191, -0.1864), (-0.889, -0.987, -0.2943), (-0.91, -0.7624, -0.4073), (-0.91, -0.5512, -0.5259), (-0.91, -0.3417, -0.6446), (-0.91, -0.1617, -0.7633), (-0.91, -0.03977, -0.8813), (-0.8934, 0.144, 0.8969), (-0.8946, 0.03448, 0.791), (-0.8888, -0.1195, 0.6689), (-0.8843, -0.3386, 0.5076), (-0.889, -0.5524, 0.4293), (-0.8116, -0.7612, 0.3054), (-0.8153, -0.9557, 0.1739), (-0.8193, -1.038, 0.0458), (-0.8264, -1.024, -0.07472), (-0.8538, -0.9267, -0.1917), (-0.8861, -0.7432, -0.3093), (-0.8945, -0.551, -0.4306), (-0.8954, -0.3475, -0.5506), (-0.8973, -0.1496, -0.6707), (-0.8993, 0.02613, -0.7949), (-0.8934, 0.1439, -0.8913), (-0.8423, 0.3238, 0.9034), (-0.8464, 0.2215, 0.8028), (-0.8436, 0.0609, 0.693), (-0.839, -0.1324, 0.5734), (-0.8429, -0.328, 0.4491), (-0.836, -0.509, 0.3237), (-0.818, -0.6729, 0.2067), (-0.7959, -0.7551, 0.05293), (-0.8035, -0.7345, -0.08473), (-0.8208, -0.6492, -0.1944), (-0.8422, -0.4978, -0.3208), (-0.846, -0.3273, -0.4467), (-0.8479, -0.1398, -0.5622), (-0.785, 0.03712, -0.6889), (-0.8566, 0.2208, -0.815), (-0.8425, 0.3237, -0.8982), (-0.7581, 0.4909, 0.9064), (-0.7635, 0.4045, 0.811), (-0.7576, 0.2596, 0.7028), (-0.7498, 0.08008, 0.5842), (-0.753, -0.1058, 0.46), (-0.7573, -0.2665, 0.3341), (-0.7534, -0.3856, 0.2257), (-0.515, -0.5142, 0.06472), (-0.7421, -0.4405, -0.09558), (-0.7475, -0.384, -0.1966), (-0.7576, -0.2655, -0.3298), (-0.763, -0.1052, -0.4571), (-0.7577, 0.06617, -0.5504), (-0.5712, 0.2253, -0.678), (-0.7724, 0.4056, -0.8214), (-0.7605, 0.4883, -0.9038), (-0.6442, 0.637, 0.9066), (-0.6489, 0.568, 0.8149), (-0.6389, 0.4408, 0.708), (-0.6304, 0.2774, 0.5943), (-0.6294, 0.09882, 0.4659), (-0.6377, -0.05188, 0.3384), (-0.6356, -0.1494, 0.2167), (-0.6218, -0.1897, 0.06785), (-0.6284, -0.1898, -0.08052), (-0.6345, -0.154, -0.2004), (-0.6422, -0.04999, -0.3363), (-0.649, 0.09999, -0.4638), (-0.6311, 0.2634, -0.5427), (-0.557, 0.3965, -0.6978), (-0.6513, 0.5475, -0.8211), (-0.6529, 0.5982, -0.9112), (-0.5055, 0.7555, 0.9049), (-0.5077, 0.7031, 0.8157), (-0.4931, 0.5936, 0.7103), (-0.4819, 0.4496, 0.6001), (-0.4249, 0.2418, 0.47), (-0.4894, 0.1318, 0.3375), (-0.5075, 0.0128, 0.213), (-0.5124, -0.04736, 0.06763), (-0.5013, -0.02033, -0.07244), (-0.4946, 0.03701, -0.2071), (-0.5026, 0.1325, -0.3413), (-0.5092, 0.2731, -0.467), (-0.4984, 0.4058, -0.5746), (-0.4971, 0.521, -0.7036), (-0.5059, 0.6387, -0.818), (-0.5166, 0.6598, -0.9194), (-0.3476, 0.842, 0.9022), (-0.3461, 0.8035, 0.8138), (-0.326, 0.7102, 0.7103), (-0.3071, 0.5844, 0.6012), (-0.1852, 0.3549, 0.4684), (-0.3162, 0.2779, 0.3308), (-0.3668, 0.1343, 0.2224), (-0.3799, 0.05219, 0.06554), (-0.3613, 0.09969, -0.08627), (-0.339, 0.1862, -0.2159), (-0.3443, 0.2749, -0.345), (-0.3485, 0.4064, -0.4665), (-0.3373, 0.5055, -0.5806), (-0.3309, 0.6007, -0.7026), (-0.3211, 0.6682, -0.8149), (-0.337, 0.6681, -0.9258), (-0.1766, 0.8938, 0.8991), (-0.1705, 0.8662, 0.8096), (-0.1436, 0.7862, 0.7081), (-0.1153, 0.6722, 0.5983), (-0.03774, 0.4878, 0.4752), (-0.1279, 0.3852, 0.3361), (-0.2037, 0.2257, 0.2309), (-0.2257, 0.1233, 0.06357), (-0.203, 0.1874, -0.09927), (-0.1713, 0.2888, -0.223), (-0.1731, 0.3733, -0.3473), (-0.1732, 0.4934, -0.4647), (-0.1556, 0.5704, -0.5778), (-0.1402, 0.6573, -0.6993), (-0.09815, 0.6198, -0.8113), (-0.1161, 0.6275, -0.9283)], [], [(79, 1, 3, 80), (80, 3, 5, 96), (96, 5, 7, 112), (112, 7, 9, 128), (128, 9, 11, 144), (144, 11, 13, 160), (160, 13, 15, 176), (176, 15, 17, 192), (192, 17, 19, 208), (208, 19, 21, 224), (224, 21, 23, 240), (240, 23, 25, 256), (256, 25, 27, 272), (272, 27, 29, 288), (288, 29, 31, 304), (304, 31, 33, 320), (320, 33, 35, 336), (336, 35, 37, 352), (352, 37, 39, 368), (368, 39, 41, 384), (384, 41, 43, 400), (400, 43, 45, 416), (416, 45, 47, 432), (432, 47, 49, 448), (448, 49, 51, 464), (464, 51, 53, 480), (480, 53, 55, 496), (496, 55, 57, 512), (512, 57, 59, 528), (528, 59, 61, 544), (3, 1, 63, 61, 59, 57, 55, 53, 51, 49, 47, 45, 43, 41, 39, 37, 35, 33, 31, 29, 27, 25, 23, 21, 19, 17, 15, 13, 11, 9, 7, 5), (560, 63, 1, 79), (544, 61, 63, 560), (60, 559, 575, 62), (559, 558, 574, 575), (558, 557, 573, 574), (557, 556, 572, 573), (556, 555, 571, 572), (555, 554, 570, 571), (554, 553, 569, 570), (553, 552, 568, 569), (552, 551, 567, 568), (551, 550, 566, 567), (550, 549, 565, 566), (549, 548, 564, 565), (548, 547, 563, 564), (547, 546, 562, 563), (546, 545, 561, 562), (545, 544, 560, 561), (62, 575, 64, 0), (575, 574, 65, 64), (574, 573, 66, 65), (573, 572, 67, 66), (572, 571, 68, 67), (571, 570, 69, 68), (570, 569, 70, 69), (569, 568, 71, 70), (568, 567, 72, 71), (567, 566, 73, 72), (566, 565, 74, 73), (565, 564, 75, 74), (564, 563, 76, 75), (563, 562, 77, 76), (562, 561, 78, 77), (561, 560, 79, 78), (58, 543, 559, 60), (543, 542, 558, 559), (542, 541, 557, 558), (541, 540, 556, 557), (540, 539, 555, 556), (539, 538, 554, 555), (538, 537, 553, 554), (537, 536, 552, 553), (536, 535, 551, 552), (535, 534, 550, 551), (534, 533, 549, 550), (533, 532, 548, 549), (532, 531, 547, 548), (531, 530, 546, 547), (530, 529, 545, 546), (529, 528, 544, 545), (56, 527, 543, 58), (527, 526, 542, 543), (526, 525, 541, 542), (525, 524, 540, 541), (524, 523, 539, 540), (523, 522, 538, 539), (522, 521, 537, 538), (521, 520, 536, 537), (520, 519, 535, 536), (519, 518, 534, 535), (518, 517, 533, 534), (517, 516, 532, 533), (516, 515, 531, 532), (515, 514, 530, 531), (514, 513, 529, 530), (513, 512, 528, 529), (54, 511, 527, 56), (511, 510, 526, 527), (510, 509, 525, 526), (509, 508, 524, 525), (508, 507, 523, 524), (507, 506, 522, 523), (506, 505, 521, 522), (505, 504, 520, 521), (504, 503, 519, 520), (503, 502, 518, 519), (502, 501, 517, 518), (501, 500, 516, 517), (500, 499, 515, 516), (499, 498, 514, 515), (498, 497, 513, 514), (497, 496, 512, 513), (52, 495, 511, 54), (495, 494, 510, 511), (494, 493, 509, 510), (493, 492, 508, 509), (492, 491, 507, 508), (491, 490, 506, 507), (490, 489, 505, 506), (489, 488, 504, 505), (488, 487, 503, 504), (487, 486, 502, 503), (486, 485, 501, 502), (485, 484, 500, 501), (484, 483, 499, 500), (483, 482, 498, 499), (482, 481, 497, 498), (481, 480, 496, 497), (50, 479, 495, 52), (479, 478, 494, 495), (478, 477, 493, 494), (477, 476, 492, 493), (476, 475, 491, 492), (475, 474, 490, 491), (474, 473, 489, 490), (473, 472, 488, 489), (472, 471, 487, 488), (471, 470, 486, 487), (470, 469, 485, 486), (469, 468, 484, 485), (468, 467, 483, 484), (467, 466, 482, 483), (466, 465, 481, 482), (465, 464, 480, 481), (48, 463, 479, 50), (463, 462, 478, 479), (462, 461, 477, 478), (461, 460, 476, 477), (460, 459, 475, 476), (459, 458, 474, 475), (458, 457, 473, 474), (457, 456, 472, 473), (456, 455, 471, 472), (455, 454, 470, 471), (454, 453, 469, 470), (453, 452, 468, 469), (452, 451, 467, 468), (451, 450, 466, 467), (450, 449, 465, 466), (449, 448, 464, 465), (46, 447, 463, 48), (447, 446, 462, 463), (446, 445, 461, 462), (445, 444, 460, 461), (444, 443, 459, 460), (443, 442, 458, 459), (442, 441, 457, 458), (441, 440, 456, 457), (440, 439, 455, 456), (439, 438, 454, 455), (438, 437, 453, 454), (437, 436, 452, 453), (436, 435, 451, 452), (435, 434, 450, 451), (434, 433, 449, 450), (433, 432, 448, 449), (44, 431, 447, 46), (431, 430, 446, 447), (430, 429, 445, 446), (429, 428, 444, 445), (428, 427, 443, 444), (427, 426, 442, 443), (426, 425, 441, 442), (425, 424, 440, 441), (424, 423, 439, 440), (423, 422, 438, 439), (422, 421, 437, 438), (421, 420, 436, 437), (420, 419, 435, 436), (419, 418, 434, 435), (418, 417, 433, 434), (417, 416, 432, 433), (42, 415, 431, 44), (415, 414, 430, 431), (414, 413, 429, 430), (413, 412, 428, 429), (412, 411, 427, 428), (411, 410, 426, 427), (410, 409, 425, 426), (409, 408, 424, 425), (408, 407, 423, 424), (407, 406, 422, 423), (406, 405, 421, 422), (405, 404, 420, 421), (404, 403, 419, 420), (403, 402, 418, 419), (402, 401, 417, 418), (401, 400, 416, 417), (40, 399, 415, 42), (399, 398, 414, 415), (398, 397, 413, 414), (397, 396, 412, 413), (396, 395, 411, 412), (395, 394, 410, 411), (394, 393, 409, 410), (393, 392, 408, 409), (392, 391, 407, 408), (391, 390, 406, 407), (390, 389, 405, 406), (389, 388, 404, 405), (388, 387, 403, 404), (387, 386, 402, 403), (386, 385, 401, 402), (385, 384, 400, 401), (38, 383, 399, 40), (383, 382, 398, 399), (382, 381, 397, 398), (381, 380, 396, 397), (380, 379, 395, 396), (379, 378, 394, 395), (378, 377, 393, 394), (377, 376, 392, 393), (376, 375, 391, 392), (375, 374, 390, 391), (374, 373, 389, 390), (373, 372, 388, 389), (372, 371, 387, 388), (371, 370, 386, 387), (370, 369, 385, 386), (369, 368, 384, 385), (36, 367, 383, 38), (367, 366, 382, 383), (366, 365, 381, 382), (365, 364, 380, 381), (364, 363, 379, 380), (363, 362, 378, 379), (362, 361, 377, 378), (361, 360, 376, 377), (360, 359, 375, 376), (359, 358, 374, 375), (358, 357, 373, 374), (357, 356, 372, 373), (356, 355, 371, 372), (355, 354, 370, 371), (354, 353, 369, 370), (353, 352, 368, 369), (34, 351, 367, 36), (351, 350, 366, 367), (350, 349, 365, 366), (349, 348, 364, 365), (348, 347, 363, 364), (347, 346, 362, 363), (346, 345, 361, 362), (345, 344, 360, 361), (344, 343, 359, 360), (343, 342, 358, 359), (342, 341, 357, 358), (341, 340, 356, 357), (340, 339, 355, 356), (339, 338, 354, 355), (338, 337, 353, 354), (337, 336, 352, 353), (32, 335, 351, 34), (335, 334, 350, 351), (334, 333, 349, 350), (333, 332, 348, 349), (332, 331, 347, 348), (331, 330, 346, 347), (330, 329, 345, 346), (329, 328, 344, 345), (328, 327, 343, 344), (327, 326, 342, 343), (326, 325, 341, 342), (325, 324, 340, 341), (324, 323, 339, 340), (323, 322, 338, 339), (322, 321, 337, 338), (321, 320, 336, 337), (30, 319, 335, 32), (319, 318, 334, 335), (318, 317, 333, 334), (317, 316, 332, 333), (316, 315, 331, 332), (315, 314, 330, 331), (314, 313, 329, 330), (313, 312, 328, 329), (312, 311, 327, 328), (311, 310, 326, 327), (310, 309, 325, 326), (309, 308, 324, 325), (308, 307, 323, 324), (307, 306, 322, 323), (306, 305, 321, 322), (305, 304, 320, 321), (28, 303, 319, 30), (303, 302, 318, 319), (302, 301, 317, 318), (301, 300, 316, 317), (300, 299, 315, 316), (299, 298, 314, 315), (298, 297, 313, 314), (297, 296, 312, 313), (296, 295, 311, 312), (295, 294, 310, 311), (294, 293, 309, 310), (293, 292, 308, 309), (292, 291, 307, 308), (291, 290, 306, 307), (290, 289, 305, 306), (289, 288, 304, 305), (26, 287, 303, 28), (287, 286, 302, 303), (286, 285, 301, 302), (285, 284, 300, 301), (284, 283, 299, 300), (283, 282, 298, 299), (282, 281, 297, 298), (281, 280, 296, 297), (280, 279, 295, 296), (279, 278, 294, 295), (278, 277, 293, 294), (277, 276, 292, 293), (276, 275, 291, 292), (275, 274, 290, 291), (274, 273, 289, 290), (273, 272, 288, 289), (24, 271, 287, 26), (271, 270, 286, 287), (270, 269, 285, 286), (269, 268, 284, 285), (268, 267, 283, 284), (267, 266, 282, 283), (266, 265, 281, 282), (265, 264, 280, 281), (264, 263, 279, 280), (263, 262, 278, 279), (262, 261, 277, 278), (261, 260, 276, 277), (260, 259, 275, 276), (259, 258, 274, 275), (258, 257, 273, 274), (257, 256, 272, 273), (22, 255, 271, 24), (255, 254, 270, 271), (254, 253, 269, 270), (253, 252, 268, 269), (252, 251, 267, 268), (251, 250, 266, 267), (250, 249, 265, 266), (249, 248, 264, 265), (248, 247, 263, 264), (247, 246, 262, 263), (246, 245, 261, 262), (245, 244, 260, 261), (244, 243, 259, 260), (243, 242, 258, 259), (242, 241, 257, 258), (241, 240, 256, 257), (20, 239, 255, 22), (239, 238, 254, 255), (238, 237, 253, 254), (237, 236, 252, 253), (236, 235, 251, 252), (235, 234, 250, 251), (234, 233, 249, 250), (233, 232, 248, 249), (232, 231, 247, 248), (231, 230, 246, 247), (230, 229, 245, 246), (229, 228, 244, 245), (228, 227, 243, 244), (227, 226, 242, 243), (226, 225, 241, 242), (225, 224, 240, 241), (18, 223, 239, 20), (223, 222, 238, 239), (222, 221, 237, 238), (221, 220, 236, 237), (220, 219, 235, 236), (219, 218, 234, 235), (218, 217, 233, 234), (217, 216, 232, 233), (216, 215, 231, 232), (215, 214, 230, 231), (214, 213, 229, 230), (213, 212, 228, 229), (212, 211, 227, 228), (211, 210, 226, 227), (210, 209, 225, 226), (209, 208, 224, 225), (16, 207, 223, 18), (207, 206, 222, 223), (206, 205, 221, 222), (205, 204, 220, 221), (204, 203, 219, 220), (203, 202, 218, 219), (202, 201, 217, 218), (201, 200, 216, 217), (200, 199, 215, 216), (199, 198, 214, 215), (198, 197, 213, 214), (197, 196, 212, 213), (196, 195, 211, 212), (195, 194, 210, 211), (194, 193, 209, 210), (193, 192, 208, 209), (14, 191, 207, 16), (191, 190, 206, 207), (190, 189, 205, 206), (189, 188, 204, 205), (188, 187, 203, 204), (187, 186, 202, 203), (186, 185, 201, 202), (185, 184, 200, 201), (184, 183, 199, 200), (183, 182, 198, 199), (182, 181, 197, 198), (181, 180, 196, 197), (180, 179, 195, 196), (179, 178, 194, 195), (178, 177, 193, 194), (177, 176, 192, 193), (12, 175, 191, 14), (175, 174, 190, 191), (174, 173, 189, 190), (173, 172, 188, 189), (172, 171, 187, 188), (171, 170, 186, 187), (170, 169, 185, 186), (169, 168, 184, 185), (168, 167, 183, 184), (167, 166, 182, 183), (166, 165, 181, 182), (165, 164, 180, 181), (164, 163, 179, 180), (163, 162, 178, 179), (162, 161, 177, 178), (161, 160, 176, 177), (10, 159, 175, 12), (159, 158, 174, 175), (158, 157, 173, 174), (157, 156, 172, 173), (156, 155, 171, 172), (155, 154, 170, 171), (154, 153, 169, 170), (153, 152, 168, 169), (152, 151, 167, 168), (151, 150, 166, 167), (150, 149, 165, 166), (149, 148, 164, 165), (148, 147, 163, 164), (147, 146, 162, 163), (146, 145, 161, 162), (145, 144, 160, 161), (8, 143, 159, 10), (143, 142, 158, 159), (142, 141, 157, 158), (141, 140, 156, 157), (140, 139, 155, 156), (139, 138, 154, 155), (138, 137, 153, 154), (137, 136, 152, 153), (136, 135, 151, 152), (135, 134, 150, 151), (134, 133, 149, 150), (133, 132, 148, 149), (132, 131, 147, 148), (131, 130, 146, 147), (130, 129, 145, 146), (129, 128, 144, 145), (6, 127, 143, 8), (127, 126, 142, 143), (126, 125, 141, 142), (125, 124, 140, 141), (124, 123, 139, 140), (123, 122, 138, 139), (122, 121, 137, 138), (121, 120, 136, 137), (120, 119, 135, 136), (119, 118, 134, 135), (118, 117, 133, 134), (117, 116, 132, 133), (116, 115, 131, 132), (115, 114, 130, 131), (114, 113, 129, 130), (113, 112, 128, 129), (4, 111, 127, 6), (111, 110, 126, 127), (110, 109, 125, 126), (109, 108, 124, 125), (108, 107, 123, 124), (107, 106, 122, 123), (106, 105, 121, 122), (105, 104, 120, 121), (104, 103, 119, 120), (103, 102, 118, 119), (102, 101, 117, 118), (101, 100, 116, 117), (100, 99, 115, 116), (99, 98, 114, 115), (98, 97, 113, 114), (97, 96, 112, 113), (2, 95, 111, 4), (95, 94, 110, 111), (94, 93, 109, 110), (93, 92, 108, 109), (92, 91, 107, 108), (91, 90, 106, 107), (90, 89, 105, 106), (89, 88, 104, 105), (88, 87, 103, 104), (87, 86, 102, 103), (86, 85, 101, 102), (85, 84, 100, 101), (84, 83, 99, 100), (83, 82, 98, 99), (82, 81, 97, 98), (81, 80, 96, 97), (0, 64, 95, 2), (64, 65, 94, 95), (65, 66, 93, 94), (66, 67, 92, 93), (67, 68, 91, 92), (68, 69, 90, 91), (69, 70, 89, 90), (70, 71, 88, 89), (71, 72, 87, 88), (72, 73, 86, 87), (73, 74, 85, 86), (74, 75, 84, 85), (75, 76, 83, 84), (76, 77, 82, 83), (77, 78, 81, 82), (78, 79, 80, 81), (656, 579, 577, 655), (672, 581, 579, 656), (688, 583, 581, 672), (704, 585, 583, 688), (720, 587, 585, 704), (736, 589, 587, 720), (752, 591, 589, 736), (768, 593, 591, 752), (784, 595, 593, 768), (800, 597, 595, 784), (816, 599, 597, 800), (832, 601, 599, 816), (848, 603, 601, 832), (864, 605, 603, 848), (880, 607, 605, 864), (896, 609, 607, 880), (912, 611, 609, 896), (928, 613, 611, 912), (944, 615, 613, 928), (960, 617, 615, 944), (976, 619, 617, 960), (992, 621, 619, 976), (1008, 623, 621, 992), (1024, 625, 623, 1008), (1040, 627, 625, 1024), (1056, 629, 627, 1040), (1072, 631, 629, 1056), (1088, 633, 631, 1072), (1104, 635, 633, 1088), (1120, 637, 635, 1104), (581, 583, 585, 587, 589, 591, 593, 595, 597, 599, 601, 603, 605, 607, 609, 611, 613, 615, 617, 619, 621, 623, 625, 627, 629, 631, 633, 635, 637, 639, 577, 579), (655, 577, 639, 1136), (1136, 639, 637, 1120), (638, 1151, 1135, 636), (1151, 1150, 1134, 1135), (1150, 1149, 1133, 1134), (1149, 1148, 1132, 1133), (1148, 1147, 1131, 1132), (1147, 1146, 1130, 1131), (1146, 1145, 1129, 1130), (1145, 1144, 1128, 1129), (1144, 1143, 1127, 1128), (1143, 1142, 1126, 1127), (1142, 1141, 1125, 1126), (1141, 1140, 1124, 1125), (1140, 1139, 1123, 1124), (1139, 1138, 1122, 1123), (1138, 1137, 1121, 1122), (1137, 1136, 1120, 1121), (576, 640, 1151, 638), (640, 641, 1150, 1151), (641, 642, 1149, 1150), (642, 643, 1148, 1149), (643, 644, 1147, 1148), (644, 645, 1146, 1147), (645, 646, 1145, 1146), (646, 647, 1144, 1145), (647, 648, 1143, 1144), (648, 649, 1142, 1143), (649, 650, 1141, 1142), (650, 651, 1140, 1141), (651, 652, 1139, 1140), (652, 653, 1138, 1139), (653, 654, 1137, 1138), (654, 655, 1136, 1137), (636, 1135, 1119, 634), (1135, 1134, 1118, 1119), (1134, 1133, 1117, 1118), (1133, 1132, 1116, 1117), (1132, 1131, 1115, 1116), (1131, 1130, 1114, 1115), (1130, 1129, 1113, 1114), (1129, 1128, 1112, 1113), (1128, 1127, 1111, 1112), (1127, 1126, 1110, 1111), (1126, 1125, 1109, 1110), (1125, 1124, 1108, 1109), (1124, 1123, 1107, 1108), (1123, 1122, 1106, 1107), (1122, 1121, 1105, 1106), (1121, 1120, 1104, 1105), (634, 1119, 1103, 632), (1119, 1118, 1102, 1103), (1118, 1117, 1101, 1102), (1117, 1116, 1100, 1101), (1116, 1115, 1099, 1100), (1115, 1114, 1098, 1099), (1114, 1113, 1097, 1098), (1113, 1112, 1096, 1097), (1112, 1111, 1095, 1096), (1111, 1110, 1094, 1095), (1110, 1109, 1093, 1094), (1109, 1108, 1092, 1093), (1108, 1107, 1091, 1092), (1107, 1106, 1090, 1091), (1106, 1105, 1089, 1090), (1105, 1104, 1088, 1089), (632, 1103, 1087, 630), (1103, 1102, 1086, 1087), (1102, 1101, 1085, 1086), (1101, 1100, 1084, 1085), (1100, 1099, 1083, 1084), (1099, 1098, 1082, 1083), (1098, 1097, 1081, 1082), (1097, 1096, 1080, 1081), (1096, 1095, 1079, 1080), (1095, 1094, 1078, 1079), (1094, 1093, 1077, 1078), (1093, 1092, 1076, 1077), (1092, 1091, 1075, 1076), (1091, 1090, 1074, 1075), (1090, 1089, 1073, 1074), (1089, 1088, 1072, 1073), (630, 1087, 1071, 628), (1087, 1086, 1070, 1071), (1086, 1085, 1069, 1070), (1085, 1084, 1068, 1069), (1084, 1083, 1067, 1068), (1083, 1082, 1066, 1067), (1082, 1081, 1065, 1066), (1081, 1080, 1064, 1065), (1080, 1079, 1063, 1064), (1079, 1078, 1062, 1063), (1078, 1077, 1061, 1062), (1077, 1076, 1060, 1061), (1076, 1075, 1059, 1060), (1075, 1074, 1058, 1059), (1074, 1073, 1057, 1058), (1073, 1072, 1056, 1057), (628, 1071, 1055, 626), (1071, 1070, 1054, 1055), (1070, 1069, 1053, 1054), (1069, 1068, 1052, 1053), (1068, 1067, 1051, 1052), (1067, 1066, 1050, 1051), (1066, 1065, 1049, 1050), (1065, 1064, 1048, 1049), (1064, 1063, 1047, 1048), (1063, 1062, 1046, 1047), (1062, 1061, 1045, 1046), (1061, 1060, 1044, 1045), (1060, 1059, 1043, 1044), (1059, 1058, 1042, 1043), (1058, 1057, 1041, 1042), (1057, 1056, 1040, 1041), (626, 1055, 1039, 624), (1055, 1054, 1038, 1039), (1054, 1053, 1037, 1038), (1053, 1052, 1036, 1037), (1052, 1051, 1035, 1036), (1051, 1050, 1034, 1035), (1050, 1049, 1033, 1034), (1049, 1048, 1032, 1033), (1048, 1047, 1031, 1032), (1047, 1046, 1030, 1031), (1046, 1045, 1029, 1030), (1045, 1044, 1028, 1029), (1044, 1043, 1027, 1028), (1043, 1042, 1026, 1027), (1042, 1041, 1025, 1026), (1041, 1040, 1024, 1025), (624, 1039, 1023, 622), (1039, 1038, 1022, 1023), (1038, 1037, 1021, 1022), (1037, 1036, 1020, 1021), (1036, 1035, 1019, 1020), (1035, 1034, 1018, 1019), (1034, 1033, 1017, 1018), (1033, 1032, 1016, 1017), (1032, 1031, 1015, 1016), (1031, 1030, 1014, 1015), (1030, 1029, 1013, 1014), (1029, 1028, 1012, 1013), (1028, 1027, 1011, 1012), (1027, 1026, 1010, 1011), (1026, 1025, 1009, 1010), (1025, 1024, 1008, 1009), (622, 1023, 1007, 620), (1023, 1022, 1006, 1007), (1022, 1021, 1005, 1006), (1021, 1020, 1004, 1005), (1020, 1019, 1003, 1004), (1019, 1018, 1002, 1003), (1018, 1017, 1001, 1002), (1017, 1016, 1000, 1001), (1016, 1015, 999, 1000), (1015, 1014, 998, 999), (1014, 1013, 997, 998), (1013, 1012, 996, 997), (1012, 1011, 995, 996), (1011, 1010, 994, 995), (1010, 1009, 993, 994), (1009, 1008, 992, 993), (620, 1007, 991, 618), (1007, 1006, 990, 991), (1006, 1005, 989, 990), (1005, 1004, 988, 989), (1004, 1003, 987, 988), (1003, 1002, 986, 987), (1002, 1001, 985, 986), (1001, 1000, 984, 985), (1000, 999, 983, 984), (999, 998, 982, 983), (998, 997, 981, 982), (997, 996, 980, 981), (996, 995, 979, 980), (995, 994, 978, 979), (994, 993, 977, 978), (993, 992, 976, 977), (618, 991, 975, 616), (991, 990, 974, 975), (990, 989, 973, 974), (989, 988, 972, 973), (988, 987, 971, 972), (987, 986, 970, 971), (986, 985, 969, 970), (985, 984, 968, 969), (984, 983, 967, 968), (983, 982, 966, 967), (982, 981, 965, 966), (981, 980, 964, 965), (980, 979, 963, 964), (979, 978, 962, 963), (978, 977, 961, 962), (977, 976, 960, 961), (616, 975, 959, 614), (975, 974, 958, 959), (974, 973, 957, 958), (973, 972, 956, 957), (972, 971, 955, 956), (971, 970, 954, 955), (970, 969, 953, 954), (969, 968, 952, 953), (968, 967, 951, 952), (967, 966, 950, 951), (966, 965, 949, 950), (965, 964, 948, 949), (964, 963, 947, 948), (963, 962, 946, 947), (962, 961, 945, 946), (961, 960, 944, 945), (614, 959, 943, 612), (959, 958, 942, 943), (958, 957, 941, 942), (957, 956, 940, 941), (956, 955, 939, 940), (955, 954, 938, 939), (954, 953, 937, 938), (953, 952, 936, 937), (952, 951, 935, 936), (951, 950, 934, 935), (950, 949, 933, 934), (949, 948, 932, 933), (948, 947, 931, 932), (947, 946, 930, 931), (946, 945, 929, 930), (945, 944, 928, 929), (612, 943, 927, 610), (943, 942, 926, 927), (942, 941, 925, 926), (941, 940, 924, 925), (940, 939, 923, 924), (939, 938, 922, 923), (938, 937, 921, 922), (937, 936, 920, 921), (936, 935, 919, 920), (935, 934, 918, 919), (934, 933, 917, 918), (933, 932, 916, 917), (932, 931, 915, 916), (931, 930, 914, 915), (930, 929, 913, 914), (929, 928, 912, 913), (610, 927, 911, 608), (927, 926, 910, 911), (926, 925, 909, 910), (925, 924, 908, 909), (924, 923, 907, 908), (923, 922, 906, 907), (922, 921, 905, 906), (921, 920, 904, 905), (920, 919, 903, 904), (919, 918, 902, 903), (918, 917, 901, 902), (917, 916, 900, 901), (916, 915, 899, 900), (915, 914, 898, 899), (914, 913, 897, 898), (913, 912, 896, 897), (608, 911, 895, 606), (911, 910, 894, 895), (910, 909, 893, 894), (909, 908, 892, 893), (908, 907, 891, 892), (907, 906, 890, 891), (906, 905, 889, 890), (905, 904, 888, 889), (904, 903, 887, 888), (903, 902, 886, 887), (902, 901, 885, 886), (901, 900, 884, 885), (900, 899, 883, 884), (899, 898, 882, 883), (898, 897, 881, 882), (897, 896, 880, 881), (606, 895, 879, 604), (895, 894, 878, 879), (894, 893, 877, 878), (893, 892, 876, 877), (892, 891, 875, 876), (891, 890, 874, 875), (890, 889, 873, 874), (889, 888, 872, 873), (888, 887, 871, 872), (887, 886, 870, 871), (886, 885, 869, 870), (885, 884, 868, 869), (884, 883, 867, 868), (883, 882, 866, 867), (882, 881, 865, 866), (881, 880, 864, 865), (604, 879, 863, 602), (879, 878, 862, 863), (878, 877, 861, 862), (877, 876, 860, 861), (876, 875, 859, 860), (875, 874, 858, 859), (874, 873, 857, 858), (873, 872, 856, 857), (872, 871, 855, 856), (871, 870, 854, 855), (870, 869, 853, 854), (869, 868, 852, 853), (868, 867, 851, 852), (867, 866, 850, 851), (866, 865, 849, 850), (865, 864, 848, 849), (602, 863, 847, 600), (863, 862, 846, 847), (862, 861, 845, 846), (861, 860, 844, 845), (860, 859, 843, 844), (859, 858, 842, 843), (858, 857, 841, 842), (857, 856, 840, 841), (856, 855, 839, 840), (855, 854, 838, 839), (854, 853, 837, 838), (853, 852, 836, 837), (852, 851, 835, 836), (851, 850, 834, 835), (850, 849, 833, 834), (849, 848, 832, 833), (600, 847, 831, 598), (847, 846, 830, 831), (846, 845, 829, 830), (845, 844, 828, 829), (844, 843, 827, 828), (843, 842, 826, 827), (842, 841, 825, 826), (841, 840, 824, 825), (840, 839, 823, 824), (839, 838, 822, 823), (838, 837, 821, 822), (837, 836, 820, 821), (836, 835, 819, 820), (835, 834, 818, 819), (834, 833, 817, 818), (833, 832, 816, 817), (598, 831, 815, 596), (831, 830, 814, 815), (830, 829, 813, 814), (829, 828, 812, 813), (828, 827, 811, 812), (827, 826, 810, 811), (826, 825, 809, 810), (825, 824, 808, 809), (824, 823, 807, 808), (823, 822, 806, 807), (822, 821, 805, 806), (821, 820, 804, 805), (820, 819, 803, 804), (819, 818, 802, 803), (818, 817, 801, 802), (817, 816, 800, 801), (596, 815, 799, 594), (815, 814, 798, 799), (814, 813, 797, 798), (813, 812, 796, 797), (812, 811, 795, 796), (811, 810, 794, 795), (810, 809, 793, 794), (809, 808, 792, 793), (808, 807, 791, 792), (807, 806, 790, 791), (806, 805, 789, 790), (805, 804, 788, 789), (804, 803, 787, 788), (803, 802, 786, 787), (802, 801, 785, 786), (801, 800, 784, 785), (594, 799, 783, 592), (799, 798, 782, 783), (798, 797, 781, 782), (797, 796, 780, 781), (796, 795, 779, 780), (795, 794, 778, 779), (794, 793, 777, 778), (793, 792, 776, 777), (792, 791, 775, 776), (791, 790, 774, 775), (790, 789, 773, 774), (789, 788, 772, 773), (788, 787, 771, 772), (787, 786, 770, 771), (786, 785, 769, 770), (785, 784, 768, 769), (592, 783, 767, 590), (783, 782, 766, 767), (782, 781, 765, 766), (781, 780, 764, 765), (780, 779, 763, 764), (779, 778, 762, 763), (778, 777, 761, 762), (777, 776, 760, 761), (776, 775, 759, 760), (775, 774, 758, 759), (774, 773, 757, 758), (773, 772, 756, 757), (772, 771, 755, 756), (771, 770, 754, 755), (770, 769, 753, 754), (769, 768, 752, 753), (590, 767, 751, 588), (767, 766, 750, 751), (766, 765, 749, 750), (765, 764, 748, 749), (764, 763, 747, 748), (763, 762, 746, 747), (762, 761, 745, 746), (761, 760, 744, 745), (760, 759, 743, 744), (759, 758, 742, 743), (758, 757, 741, 742), (757, 756, 740, 741), (756, 755, 739, 740), (755, 754, 738, 739), (754, 753, 737, 738), (753, 752, 736, 737), (588, 751, 735, 586), (751, 750, 734, 735), (750, 749, 733, 734), (749, 748, 732, 733), (748, 747, 731, 732), (747, 746, 730, 731), (746, 745, 729, 730), (745, 744, 728, 729), (744, 743, 727, 728), (743, 742, 726, 727), (742, 741, 725, 726), (741, 740, 724, 725), (740, 739, 723, 724), (739, 738, 722, 723), (738, 737, 721, 722), (737, 736, 720, 721), (586, 735, 719, 584), (735, 734, 718, 719), (734, 733, 717, 718), (733, 732, 716, 717), (732, 731, 715, 716), (731, 730, 714, 715), (730, 729, 713, 714), (729, 728, 712, 713), (728, 727, 711, 712), (727, 726, 710, 711), (726, 725, 709, 710), (725, 724, 708, 709), (724, 723, 707, 708), (723, 722, 706, 707), (722, 721, 705, 706), (721, 720, 704, 705), (584, 719, 703, 582), (719, 718, 702, 703), (718, 717, 701, 702), (717, 716, 700, 701), (716, 715, 699, 700), (715, 714, 698, 699), (714, 713, 697, 698), (713, 712, 696, 697), (712, 711, 695, 696), (711, 710, 694, 695), (710, 709, 693, 694), (709, 708, 692, 693), (708, 707, 691, 692), (707, 706, 690, 691), (706, 705, 689, 690), (705, 704, 688, 689), (582, 703, 687, 580), (703, 702, 686, 687), (702, 701, 685, 686), (701, 700, 684, 685), (700, 699, 683, 684), (699, 698, 682, 683), (698, 697, 681, 682), (697, 696, 680, 681), (696, 695, 679, 680), (695, 694, 678, 679), (694, 693, 677, 678), (693, 692, 676, 677), (692, 691, 675, 676), (691, 690, 674, 675), (690, 689, 673, 674), (689, 688, 672, 673), (580, 687, 671, 578), (687, 686, 670, 671), (686, 685, 669, 670), (685, 684, 668, 669), (684, 683, 667, 668), (683, 682, 666, 667), (682, 681, 665, 666), (681, 680, 664, 665), (680, 679, 663, 664), (679, 678, 662, 663), (678, 677, 661, 662), (677, 676, 660, 661), (676, 675, 659, 660), (675, 674, 658, 659), (674, 673, 657, 658), (673, 672, 656, 657), (578, 671, 640, 576), (671, 670, 641, 640), (670, 669, 642, 641), (669, 668, 643, 642), (668, 667, 644, 643), (667, 666, 645, 644), (666, 665, 646, 645), (665, 664, 647, 646), (664, 663, 648, 647), (663, 662, 649, 648), (662, 661, 650, 649), (661, 660, 651, 650), (660, 659, 652, 651), (659, 658, 653, 652), (658, 657, 654, 653), (657, 656, 655, 654), (0, 2, 578, 576), (2, 4, 580, 578), (4, 6, 582, 580), (6, 8, 584, 582), (8, 10, 586, 584), (10, 12, 588, 586), (12, 14, 590, 588), (14, 16, 592, 590), (16, 18, 594, 592), (18, 20, 596, 594), (20, 22, 598, 596), (22, 24, 600, 598), (24, 26, 602, 600), (26, 28, 604, 602), (28, 30, 606, 604), (30, 32, 608, 606), (32, 34, 610, 608), (34, 36, 612, 610), (36, 38, 614, 612), (38, 40, 616, 614), (40, 42, 618, 616), (42, 44, 620, 618), (44, 46, 622, 620), (46, 48, 624, 622), (48, 50, 626, 624), (50, 52, 628, 626), (52, 54, 630, 628), (54, 56, 632, 630), (56, 58, 634, 632), (58, 60, 636, 634), (60, 62, 638, 636), (62, 0, 576, 638)])
me_cylinder.materials.append(mat_material_001)
me_cylinder.use_remesh_preserve_volume = False
me_cylinder.use_remesh_preserve_attributes = False
me_cylinder.use_mirror_vertex_groups = False
me_cylinder.update()

# ---- objects
ob_sun = bpy.data.objects.new('Sun', light_sun)
ob_camera = bpy.data.objects.new('Camera', cam_camera_001)
ob_cylinder = bpy.data.objects.new('Cylinder', me_cylinder)

# ---- transforms, parenting, visibility, modifiers, constraints
ob_sun.location = (-4.404, -1.674, 6.753)
ob_sun.lineart.crease_threshold = 0.0
ob_camera.location = (-7.541, -1.472, 6.367)
ob_camera.rotation_euler = (1.085, 1.742e-06, -1.387)
ob_camera.lineart.crease_threshold = 0.0
ob_cylinder.location = (0.0, 0.0, 1.0)
ob_cylinder.rotation_euler = (0.0, 1.571, 0.0)
ob_cylinder.scale = (1.0, 1.5, 4.5)
ob_cylinder.lineart.crease_threshold = 0.0
_m = ob_cylinder.modifiers.new('Subsurf', 'SUBSURF')
_m.uv_smooth = 'PRESERVE_CORNERS'
_m.quality = 2
_m.show_only_control_edges = False

# ---- collection membership
col_collection_1.objects.link(ob_sun)
col_collection_1.objects.link(ob_camera)
col_collection_1.objects.link(ob_cylinder)

# ---- scene / render settings (as saved in the file)
scene.camera = ob_camera
scene.frame_start = 1; scene.frame_end = 250; scene.frame_set(1)
scene.render.engine = 'BLENDER_EEVEE_NEXT'
scene.render.resolution_percentage = 50
scene.render.dither_intensity = 0.0
scene.cycles.use_denoising = False
scene.cycles.samples = 10
scene.cycles.sampling_pattern = 'TABULATED_SOBOL'
scene.cycles.light_sampling_threshold = 0.0
scene.cycles.use_adaptive_sampling = False
scene.cycles.use_light_tree = False
scene.cycles.blur_glossy = 0.0
scene.cycles.pixel_filter_type = 'GAUSSIAN'
scene.cycles.sample_clamp_indirect = 0.0
scene.view_settings.view_transform = 'Standard'
bpy.context.view_layer.update()
